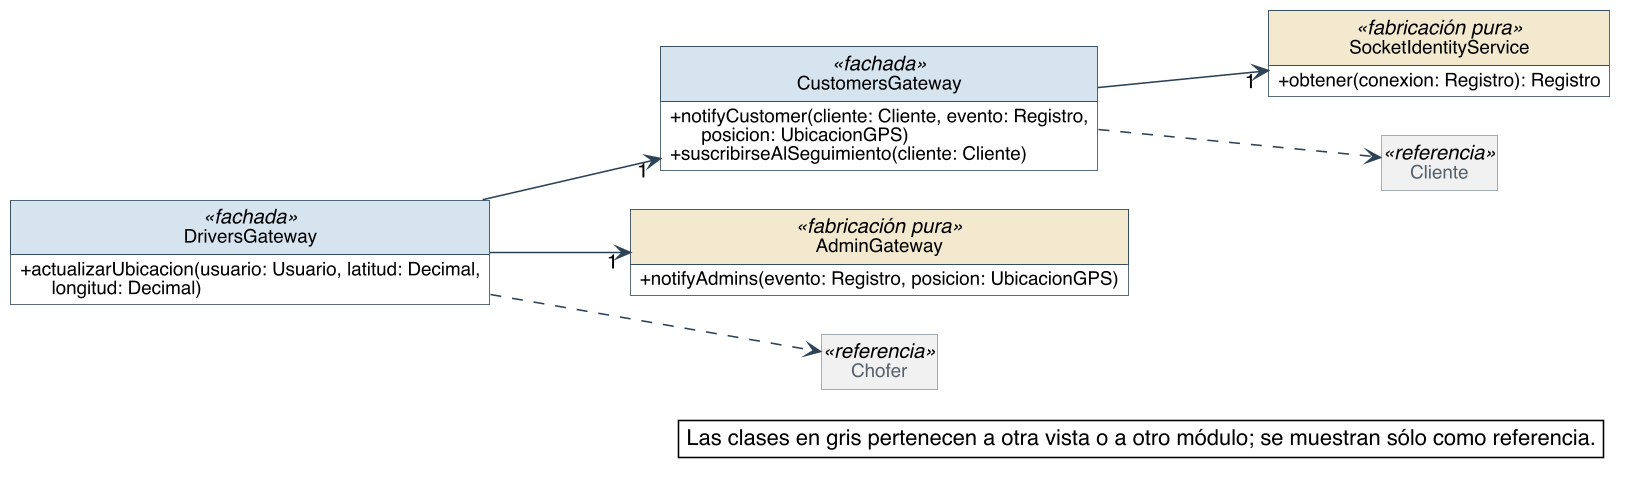

The diagram above was rendered by PlantUML. Its source (embedded in the PNG):
@startuml
skinparam backgroundColor #FFFFFF
skinparam shadowing false
skinparam defaultFontName Helvetica
skinparam defaultFontSize 13
skinparam dpi 150
skinparam nodesep 40
skinparam ranksep 55
skinparam classAttributeIconSize 0
skinparam roundCorner 0
skinparam genericDisplay old
skinparam class {
  BorderColor #2C4257
  BackgroundColor #FFFFFF
  ArrowColor #2C4257
  FontSize 14
  AttributeFontSize 12
  HeaderBackgroundColor #E8EEF3
}
skinparam class<<referencia>> {
  BackgroundColor #F1F1F1
  BorderColor #8A97A3
  FontColor #55616C
}
skinparam class<<fachada>> {
  HeaderBackgroundColor #D6E4F0
}
skinparam class<<controlador>> {
  HeaderBackgroundColor #D6E4F0
}
skinparam class<<fabricación pura>> {
  HeaderBackgroundColor #F3E9CF
}
skinparam class<<colección>> {
  HeaderBackgroundColor #E6E6E6
}
skinparam class<<adaptador>> {
  HeaderBackgroundColor #DCEBDD
}
skinparam interface {
  BorderColor #2C4257
  BackgroundColor #FFFFFF
  HeaderBackgroundColor #DCEBDD
  FontSize 14
  AttributeFontSize 12
}
skinparam note {
  BackgroundColor #FFFFFF
  BorderColor #2C4257
}
skinparam packageStyle rectangle
skinparam package {
  BorderColor #8A97A3
  FontSize 13
  FontColor #55616C
}
hide circle
hide empty members

left to right direction
skinparam nodesep 25
skinparam ranksep 90
class DriversGateway <<fachada>> {
  + actualizarUbicacion(usuario: Usuario, latitud: Decimal,\n      longitud: Decimal)
}
class CustomersGateway <<fachada>> {
  + notifyCustomer(cliente: Cliente, evento: Registro,\n      posicion: UbicacionGPS)
  + suscribirseAlSeguimiento(cliente: Cliente)
}
class AdminGateway <<fabricación pura>> {
  + notifyAdmins(evento: Registro, posicion: UbicacionGPS)
}
class SocketIdentityService <<fabricación pura>> {
  + obtener(conexion: Registro): Registro
}
class Cliente <<referencia>>
class Chofer <<referencia>>

CustomersGateway --> "1" SocketIdentityService
DriversGateway --> "1" AdminGateway
DriversGateway --> "1" CustomersGateway
CustomersGateway ..> Cliente
DriversGateway ..> Chofer

legend bottom right
  Las clases en gris pertenecen a otra vista o a otro módulo; se muestran sólo como referencia.
endlegend
@enduml